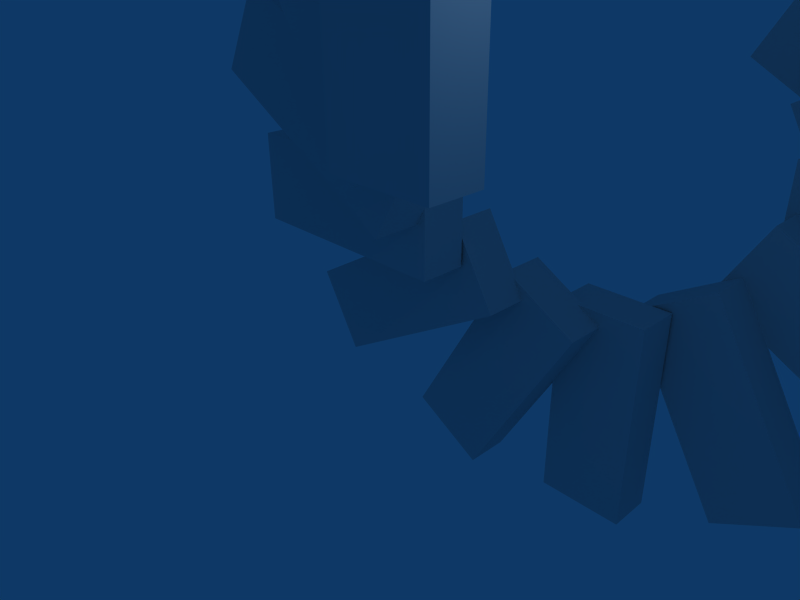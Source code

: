 # Source: stair.blend  (saved by Blender 2.42.0; exported with 4.5.12 LTS)
import bpy
from mathutils import Matrix  # noqa: F401  (used for matrix-valued properties, if any)

bpy.ops.wm.read_factory_settings(use_empty=True)
scene = bpy.context.scene
scene.name = 'Scene'

# ---- collections
col_collection_1 = bpy.data.collections.new('Collection 1'); scene.collection.children.link(col_collection_1)

# ---- world
world_world = bpy.data.worlds.new('World'); scene.world = world_world
world_world.color = (0.05656, 0.2208, 0.4)
world_world.use_sun_shadow = False
world_world.sun_shadow_jitter_overblur = 0.0
world_world.cycles.sampling_method = 'MANUAL'
world_world.cycles.sample_map_resolution = 256

# ---- cameras
cam_camera = bpy.data.cameras.new('Camera')
cam_camera.passepartout_alpha = 0.2
cam_camera.clip_end = 100.0
cam_camera.lens = 35.0
cam_camera.ortho_scale = 7.314
cam_camera.show_passepartout = False
cam_camera.show_safe_areas = True
cam_camera.dof.focus_distance = 0.0
cam_camera.dof.aperture_fstop = 128.0

# ---- lights
light_spot = bpy.data.lights.new('Spot', 'POINT')
light_spot.transmission_factor = 0.0
light_spot.cutoff_distance = 30.0
light_spot.energy = 100.0
light_spot.shadow_buffer_clip_start = 1.001
light_spot.shadow_soft_size = 1.0
light_spot.shadow_maximum_resolution = 0.006
light_spot.use_absolute_resolution = True
light_spot.cycles.use_multiple_importance_sampling = False

# ---- meshes
me_cube = bpy.data.meshes.new('Cube')
me_cube.from_pydata([(2.671, 0.6431, -1.031), (2.671, -4.263, -1.031), (4.671, -4.263, -1.031), (4.671, 0.6431, -1.031), (2.671, 0.6431, 0.0), (2.671, -4.263, -1.788e-07), (4.671, -4.263, -1.788e-07), (4.671, 0.6431, 0.0), (4.671, -8.28, -5.966), (4.671, -13.19, -5.966), (2.671, -13.19, -5.966), (2.671, -8.28, -5.966), (4.671, -8.28, -6.997), (4.671, -13.19, -6.997), (2.671, -13.19, -6.997), (2.671, -8.28, -6.997), (1.586, -5.297, -4.04), (-3.32, -5.297, -4.04), (-3.32, -7.297, -4.04), (1.586, -7.297, -4.04), (1.586, -5.297, -3.008), (-3.32, -5.297, -3.008), (-3.32, -7.297, -3.008), (1.586, -7.297, -3.008), (10.61, -7.297, -9.025), (5.705, -7.297, -9.025), (5.705, -5.297, -9.025), (10.61, -5.297, -9.025), (10.61, -7.297, -10.06), (5.705, -7.297, -10.06), (5.705, -5.297, -10.06), (10.61, -5.297, -10.06), (-0.563, -0.6445, -2.051), (1.89, -4.893, -2.051), (3.622, -3.893, -2.051), (1.169, 0.3555, -2.051), (-0.563, -0.6445, -1.02), (1.89, -4.893, -1.02), (3.622, -3.893, -1.02), (1.169, 0.3555, -1.02), (5.503, -7.548, -7.036), (7.956, -11.8, -7.036), (6.224, -12.8, -7.036), (3.771, -8.548, -7.036), (5.503, -7.548, -8.068), (7.956, -11.8, -8.068), (6.224, -12.8, -8.068), (3.771, -8.548, -8.068), (-2.879, -3.744, -3.02), (1.37, -6.197, -3.02), (2.37, -4.465, -3.02), (-1.879, -2.012, -3.02), (-2.879, -3.744, -1.989), (1.37, -6.197, -1.989), (2.37, -4.465, -1.989), (-1.879, -2.012, -1.989), (5.922, -6.346, -8.056), (10.17, -8.799, -8.056), (9.171, -10.53, -8.056), (4.922, -8.078, -8.056), (5.922, -6.346, -9.087), (10.17, -8.799, -9.087), (9.171, -10.53, -9.087), (4.922, -8.078, -9.087), (-1.879, -10.58, -5.11), (2.37, -8.129, -5.11), (1.37, -6.397, -5.11), (-2.879, -8.85, -5.11), (-1.879, -10.58, -4.079), (2.37, -8.129, -4.079), (1.37, -6.397, -4.079), (-2.879, -8.85, -4.079), (4.973, -4.516, -10.04), (9.222, -2.063, -10.04), (10.22, -3.795, -10.04), (5.973, -6.248, -10.04), (4.973, -4.516, -11.08), (9.222, -2.063, -11.08), (10.22, -3.795, -11.08), (5.973, -6.248, -11.08), (1.22, -12.85, -6.079), (3.673, -8.599, -6.079), (1.941, -7.599, -6.079), (-0.512, -11.85, -6.079), (1.22, -12.85, -5.048), (3.673, -8.599, -5.048), (1.941, -7.599, -5.048), (-0.512, -11.85, -5.048), (3.618, -3.843, -10.91), (6.071, 0.4065, -10.91), (7.803, -0.5935, -10.91), (5.35, -4.842, -10.91), (3.618, -3.843, -11.94), (6.071, 0.4065, -11.94), (7.803, -0.5935, -11.94), (5.35, -4.842, -11.94)], [], [(0, 1, 2, 3), (4, 7, 6, 5), (0, 4, 5, 1), (1, 5, 6, 2), (2, 6, 7, 3), (4, 0, 3, 7), (11, 15, 12, 8), (13, 9, 8, 12), (14, 10, 9, 13), (15, 11, 10, 14), (11, 8, 9, 10), (15, 14, 13, 12), (16, 17, 18, 19), (20, 23, 22, 21), (16, 20, 21, 17), (17, 21, 22, 18), (18, 22, 23, 19), (20, 16, 19, 23), (27, 31, 28, 24), (29, 25, 24, 28), (30, 26, 25, 29), (31, 27, 26, 30), (27, 24, 25, 26), (31, 30, 29, 28), (32, 33, 34, 35), (36, 39, 38, 37), (32, 36, 37, 33), (33, 37, 38, 34), (34, 38, 39, 35), (36, 32, 35, 39), (43, 47, 44, 40), (45, 41, 40, 44), (46, 42, 41, 45), (47, 43, 42, 46), (43, 40, 41, 42), (47, 46, 45, 44), (48, 49, 50, 51), (52, 55, 54, 53), (48, 52, 53, 49), (49, 53, 54, 50), (50, 54, 55, 51), (52, 48, 51, 55), (59, 63, 60, 56), (61, 57, 56, 60), (62, 58, 57, 61), (63, 59, 58, 62), (59, 56, 57, 58), (63, 62, 61, 60), (64, 65, 66, 67), (68, 71, 70, 69), (64, 68, 69, 65), (65, 69, 70, 66), (66, 70, 71, 67), (68, 64, 67, 71), (75, 79, 76, 72), (77, 73, 72, 76), (78, 74, 73, 77), (79, 75, 74, 78), (75, 72, 73, 74), (79, 78, 77, 76), (80, 81, 82, 83), (84, 87, 86, 85), (80, 84, 85, 81), (81, 85, 86, 82), (82, 86, 87, 83), (84, 80, 83, 87), (91, 95, 92, 88), (93, 89, 88, 92), (94, 90, 89, 93), (95, 91, 90, 94), (91, 88, 89, 90), (95, 94, 93, 92)])
me_cube.use_remesh_preserve_volume = False
me_cube.use_remesh_preserve_attributes = False
me_cube.use_mirror_vertex_groups = False
me_cube.update()

# ---- objects
ob_cube = bpy.data.objects.new('Cube', me_cube)
ob_lamp = bpy.data.objects.new('Lamp', light_spot)
ob_camera = bpy.data.objects.new('Camera', cam_camera)

# ---- transforms, parenting, visibility, modifiers, constraints
ob_cube.location = (-3.62, 2.005e-07, 6.323)
ob_cube.rotation_euler = (1.571, -0.0, -0.0)
ob_cube.lock_rotations_4d = False
ob_cube.empty_display_type = 'ARROWS'
ob_cube.color = (0.0, 0.0, 0.0, 1.0)
ob_cube.lineart.crease_threshold = 0.0
ob_lamp.location = (4.076, 1.005, 5.904)
ob_lamp.rotation_euler = (0.6503, 0.05522, 1.866)
ob_lamp.lock_rotations_4d = False
ob_lamp.empty_display_type = 'ARROWS'
ob_lamp.color = (0.0, 0.0, 0.0, 0.0)
ob_lamp.lineart.crease_threshold = 0.0
ob_camera.location = (7.481, -6.508, 5.344)
ob_camera.rotation_euler = (1.109, 0.01082, 0.8149)
ob_camera.lock_rotations_4d = False
ob_camera.empty_display_type = 'ARROWS'
ob_camera.color = (0.0, 0.0, 0.0, 0.0)
ob_camera.display_type = 'WIRE'
ob_camera.lineart.crease_threshold = 0.0

# ---- collection membership
col_collection_1.objects.link(ob_cube)
col_collection_1.objects.link(ob_lamp)
col_collection_1.objects.link(ob_camera)

# ---- scene / render settings (as saved in the file)
scene.camera = ob_camera
scene.frame_start = 1; scene.frame_end = 250; scene.frame_set(2)
scene.render.engine = 'BLENDER_EEVEE_NEXT'
scene.render.image_settings.file_format = 'JPEG'
scene.render.image_settings.color_mode = 'RGB'
scene.render.image_settings.compression = 90
scene.render.resolution_x = 800
scene.render.resolution_y = 600
scene.render.pixel_aspect_x = 100.0
scene.render.pixel_aspect_y = 100.0
scene.render.fps = 25
scene.render.dither_intensity = 0.0
scene.render.use_compositing = False
scene.render.use_sequencer = False
scene.render.bake_bias = 0.0
scene.render.use_stamp_time = False
scene.render.use_stamp_date = False
scene.render.use_stamp_frame = False
scene.render.use_stamp_camera = False
scene.render.use_stamp_scene = False
scene.render.use_stamp_filename = False
scene.render.use_stamp_render_time = False
scene.render.stamp_font_size = 0
scene.cycles.use_denoising = False
scene.cycles.samples = 10
scene.cycles.sampling_pattern = 'TABULATED_SOBOL'
scene.cycles.light_sampling_threshold = 0.0
scene.cycles.use_adaptive_sampling = False
scene.cycles.use_light_tree = False
scene.cycles.blur_glossy = 0.0
scene.cycles.volume_bounces = 1
scene.cycles.pixel_filter_type = 'GAUSSIAN'
scene.cycles.sample_clamp_indirect = 0.0
scene.view_settings.view_transform = 'Raw'
bpy.context.view_layer.update()
